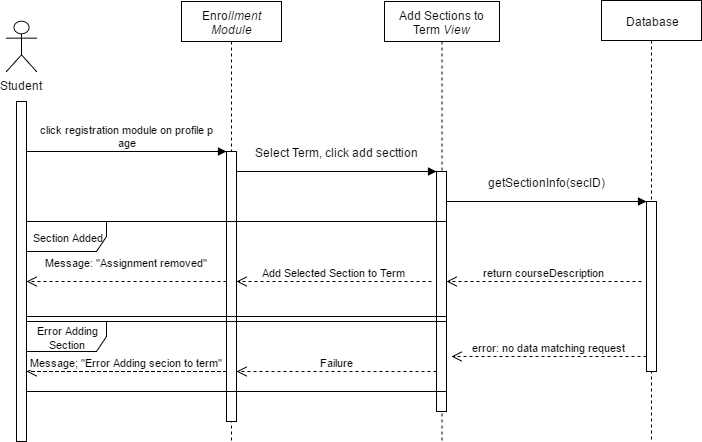

The diagram above was exported from draw.io. Its source (the exported page's mxGraphModel, read from the mxfile embedded in the PNG):
<mxGraphModel dx="852" dy="426" grid="1" gridSize="10" guides="1" tooltips="1" connect="1" arrows="1" fold="1" page="1" pageScale="1" pageWidth="850" pageHeight="1100" background="#ffffff" math="0" shadow="0">
  <root>
    <mxCell id="0" />
    <mxCell id="1" parent="0" />
    <mxCell id="b86d7869cd33e80-2" value="Database" style="shape=umlLifeline;perimeter=lifelinePerimeter;whiteSpace=wrap;html=1;container=1;collapsible=0;recursiveResize=0;outlineConnect=0;size=40;" vertex="1" parent="1">
      <mxGeometry x="715" y="119" width="100" height="441" as="geometry" />
    </mxCell>
    <mxCell id="b86d7869cd33e80-3" value="&lt;div&gt;Enro&lt;i&gt;llment Module&lt;/i&gt;&lt;/div&gt;" style="shape=umlLifeline;perimeter=lifelinePerimeter;whiteSpace=wrap;html=1;container=1;collapsible=0;recursiveResize=0;outlineConnect=0;" vertex="1" parent="1">
      <mxGeometry x="295" y="120" width="100" height="440" as="geometry" />
    </mxCell>
    <mxCell id="b86d7869cd33e80-4" value="Add Sections to Term&amp;nbsp;&lt;i&gt;View&lt;/i&gt;" style="shape=umlLifeline;perimeter=lifelinePerimeter;whiteSpace=wrap;html=1;container=1;collapsible=0;recursiveResize=0;outlineConnect=0;" vertex="1" parent="1">
      <mxGeometry x="498" y="120" width="115" height="440" as="geometry" />
    </mxCell>
    <mxCell id="b86d7869cd33e80-5" value="" style="html=1;points=[];perimeter=orthogonalPerimeter;" vertex="1" parent="1">
      <mxGeometry x="760" y="320" width="10" height="170" as="geometry" />
    </mxCell>
    <mxCell id="b86d7869cd33e80-6" value="" style="html=1;points=[];perimeter=orthogonalPerimeter;" vertex="1" parent="1">
      <mxGeometry x="130" y="220" width="10" height="340" as="geometry" />
    </mxCell>
    <mxCell id="b86d7869cd33e80-7" value="click registration module on profile p&lt;div&gt;age&lt;/div&gt;" style="html=1;verticalAlign=bottom;endArrow=block;" edge="1" parent="1">
      <mxGeometry x="140" y="270" width="80" as="geometry">
        <mxPoint x="140" y="270" as="sourcePoint" />
        <mxPoint x="340" y="270" as="targetPoint" />
      </mxGeometry>
    </mxCell>
    <mxCell id="b86d7869cd33e80-8" value="" style="html=1;points=[];perimeter=orthogonalPerimeter;" vertex="1" parent="1">
      <mxGeometry x="340" y="270" width="10" height="270" as="geometry" />
    </mxCell>
    <mxCell id="b86d7869cd33e80-9" value="" style="html=1;verticalAlign=bottom;endArrow=block;" edge="1" parent="1">
      <mxGeometry x="200" y="10" width="80" as="geometry">
        <mxPoint x="350" y="290" as="sourcePoint" />
        <mxPoint x="550" y="290" as="targetPoint" />
        <mxPoint x="300" y="40" as="offset" />
      </mxGeometry>
    </mxCell>
    <mxCell id="b86d7869cd33e80-10" value="Select Term, click add secttion" style="text;html=1;resizable=0;points=[];align=center;verticalAlign=middle;labelBackgroundColor=none;" vertex="1" connectable="0" parent="b86d7869cd33e80-9">
      <mxGeometry relative="1" as="geometry">
        <mxPoint y="-20" as="offset" />
      </mxGeometry>
    </mxCell>
    <mxCell id="b86d7869cd33e80-11" value="" style="html=1;points=[];perimeter=orthogonalPerimeter;" vertex="1" parent="1">
      <mxGeometry x="550" y="290" width="10" height="240" as="geometry" />
    </mxCell>
    <mxCell id="b86d7869cd33e80-12" value="&lt;div&gt;Student&lt;/div&gt;" style="shape=umlActor;verticalLabelPosition=bottom;labelBackgroundColor=#ffffff;verticalAlign=top;html=1;" vertex="1" parent="1">
      <mxGeometry x="120" y="140" width="30" height="50" as="geometry" />
    </mxCell>
    <mxCell id="b86d7869cd33e80-13" value="Add Selected Section to Term" style="html=1;verticalAlign=bottom;endArrow=open;dashed=1;endSize=8;" edge="1" parent="1">
      <mxGeometry x="350" y="400" as="geometry">
        <mxPoint x="545" y="400" as="sourcePoint" />
        <mxPoint x="350" y="400" as="targetPoint" />
      </mxGeometry>
    </mxCell>
    <mxCell id="b86d7869cd33e80-14" value="Failure" style="html=1;verticalAlign=bottom;endArrow=open;dashed=1;endSize=8;" edge="1" parent="1">
      <mxGeometry x="350" y="490" as="geometry">
        <mxPoint x="550" y="490" as="sourcePoint" />
        <mxPoint x="350" y="490" as="targetPoint" />
      </mxGeometry>
    </mxCell>
    <mxCell id="b86d7869cd33e80-15" value="Message; &quot;Error Adding secion to term&quot;" style="html=1;verticalAlign=bottom;endArrow=open;dashed=1;endSize=8;" edge="1" parent="1">
      <mxGeometry as="geometry">
        <mxPoint x="340" y="490" as="sourcePoint" />
        <mxPoint x="140" y="490" as="targetPoint" />
        <Array as="points">
          <mxPoint x="240" y="490" />
        </Array>
        <mxPoint as="offset" />
      </mxGeometry>
    </mxCell>
    <mxCell id="b86d7869cd33e80-16" value="" style="html=1;verticalAlign=bottom;endArrow=block;" edge="1" parent="1">
      <mxGeometry x="410" y="40" width="80" as="geometry">
        <mxPoint x="560" y="320" as="sourcePoint" />
        <mxPoint x="760" y="320" as="targetPoint" />
        <mxPoint x="300" y="40" as="offset" />
      </mxGeometry>
    </mxCell>
    <mxCell id="b86d7869cd33e80-17" value="getSectionInfo(secID)" style="text;html=1;resizable=0;points=[];align=center;verticalAlign=middle;labelBackgroundColor=none;" vertex="1" connectable="0" parent="b86d7869cd33e80-16">
      <mxGeometry relative="1" as="geometry">
        <mxPoint y="-20" as="offset" />
      </mxGeometry>
    </mxCell>
    <mxCell id="b86d7869cd33e80-18" value="return courseDescription" style="html=1;verticalAlign=bottom;endArrow=open;dashed=1;endSize=8;" edge="1" parent="1">
      <mxGeometry x="560" y="395" as="geometry">
        <mxPoint x="755" y="400" as="sourcePoint" />
        <mxPoint x="560" y="400" as="targetPoint" />
      </mxGeometry>
    </mxCell>
    <mxCell id="b86d7869cd33e80-19" value="&lt;span style=&quot;font-size: 11px&quot;&gt;Section Added&lt;/span&gt;" style="shape=umlFrame;whiteSpace=wrap;html=1;width=80;height=30;" vertex="1" parent="1">
      <mxGeometry x="140" y="340" width="420" height="95" as="geometry" />
    </mxCell>
    <mxCell id="b86d7869cd33e80-20" value="&lt;font style=&quot;font-size: 11px&quot;&gt;Error Adding Section&lt;/font&gt;" style="shape=umlFrame;whiteSpace=wrap;html=1;width=80;height=30;" vertex="1" parent="1">
      <mxGeometry x="140" y="440" width="420" height="70" as="geometry" />
    </mxCell>
    <mxCell id="b86d7869cd33e80-21" value="Message: &quot;Assignment removed&quot;" style="html=1;verticalAlign=bottom;endArrow=open;dashed=1;endSize=8;" edge="1" parent="1">
      <mxGeometry as="geometry">
        <mxPoint x="340" y="400" as="sourcePoint" />
        <mxPoint x="140" y="400" as="targetPoint" />
        <mxPoint y="-10" as="offset" />
      </mxGeometry>
    </mxCell>
    <mxCell id="b86d7869cd33e80-25" value="error: no data matching request" style="html=1;verticalAlign=bottom;endArrow=open;dashed=1;endSize=8;" edge="1" parent="1">
      <mxGeometry x="565" y="470" as="geometry">
        <mxPoint x="760" y="475" as="sourcePoint" />
        <mxPoint x="565" y="475" as="targetPoint" />
      </mxGeometry>
    </mxCell>
  </root>
</mxGraphModel>